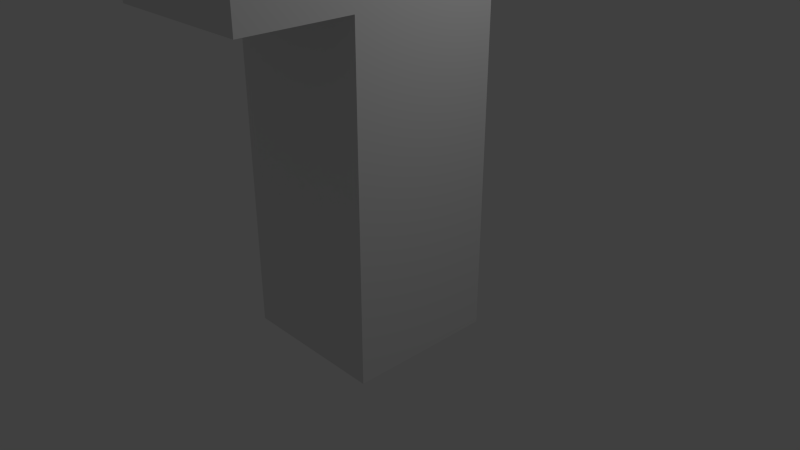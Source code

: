 # Source: animtest.blend  (saved by Blender 2.76.0; exported with 4.5.12 LTS)
import bpy
from mathutils import Matrix  # noqa: F401  (used for matrix-valued properties, if any)

bpy.ops.wm.read_factory_settings(use_empty=True)
scene = bpy.context.scene
scene.name = 'Scene'

# ---- collections
col_collection_1 = bpy.data.collections.new('Collection 1'); scene.collection.children.link(col_collection_1)
col_collection_3 = bpy.data.collections.new('Collection 3'); scene.collection.children.link(col_collection_3)

# ---- materials (node trees are filled in below, after node groups)
mat_material = bpy.data.materials.new('Material')
mat_material.alpha_threshold = 0.0
mat_material.use_transparent_shadow = False
mat_material.roughness = 0.5
mat_material.line_color = (0.0, 0.0, 0.0, 1.0)

# ---- material node trees

# ---- world
world_world = bpy.data.worlds.new('World'); scene.world = world_world
world_world.color = (0.05088, 0.05088, 0.05088)
world_world.use_sun_shadow = False
world_world.sun_shadow_jitter_overblur = 0.0
world_world.cycles.sampling_method = 'MANUAL'
world_world.cycles.sample_map_resolution = 256

# ---- cameras
cam_camera = bpy.data.cameras.new('Camera')
cam_camera.clip_end = 100.0
cam_camera.lens = 35.0
cam_camera.sensor_width = 32.0
cam_camera.sensor_height = 18.0
cam_camera.ortho_scale = 7.314
cam_camera.dof.focus_distance = 0.0
cam_camera.dof.aperture_fstop = 128.0

# ---- lights
light_lamp = bpy.data.lights.new('Lamp', 'POINT')
light_lamp.transmission_factor = 0.0
light_lamp.cutoff_distance = 30.0
light_lamp.energy = 100.0
light_lamp.shadow_buffer_clip_start = 1.001
light_lamp.shadow_soft_size = 0.1
light_lamp.shadow_maximum_resolution = 0.006
light_lamp.use_absolute_resolution = True
light_lamp.cycles.use_multiple_importance_sampling = False

# ---- meshes
me_cube = bpy.data.meshes.new('Cube')
me_cube.from_pydata([(1.0, 1.0, -1.0), (1.0, -1.0, -1.0), (-1.0, -1.0, -1.0), (-1.0, 1.0, -1.0), (1.0, 1.0, 1.0), (1.0, -1.0, 1.0), (-1.0, -1.0, 1.0), (-1.0, 1.0, 1.0), (1.0, 1.0, 3.394), (1.0, -1.0, 3.394), (-1.0, -1.0, 3.394), (-1.0, 1.0, 3.394), (1.0, 1.0, 3.96), (1.0, -1.0, 3.96), (-1.0, -1.0, 3.96), (-1.0, 1.0, 3.96), (1.0, 2.548, 3.394), (-1.0, 2.548, 3.394), (1.0, 2.548, 3.96), (-1.0, 2.548, 3.96), (1.0, -2.393, 3.394), (-1.0, -2.393, 3.394), (1.0, -2.393, 3.96), (-1.0, -2.393, 3.96), (1.0, 1.0, 5.379), (1.0, -1.0, 5.379), (-1.0, -1.0, 5.379), (-1.0, 1.0, 5.379)], [], [(0, 1, 2, 3), (6, 5, 9, 10), (0, 4, 5, 1), (1, 5, 6, 2), (2, 6, 7, 3), (4, 0, 3, 7), (11, 10, 14, 15), (5, 4, 8, 9), (7, 6, 10, 11), (4, 7, 11, 8), (12, 15, 27, 24), (15, 12, 18, 19), (14, 10, 21, 23), (9, 8, 12, 13), (16, 17, 19, 18), (12, 8, 16, 18), (8, 11, 17, 16), (11, 15, 19, 17), (21, 20, 22, 23), (13, 14, 23, 22), (9, 13, 22, 20), (10, 9, 20, 21), (24, 27, 26, 25), (14, 13, 25, 26), (13, 12, 24, 25), (15, 14, 26, 27)])
_ca = me_cube.color_attributes.new('Col', 'BYTE_COLOR', 'CORNER')
_ca.data.foreach_set('color', [1.0, 1.0, 1.0, 1.0, 1.0, 1.0, 1.0, 1.0, 1.0, 1.0, 1.0, 1.0, 1.0, 1.0, 1.0, 1.0, 1.0, 1.0, 1.0, 1.0, 1.0, 1.0, 1.0, 1.0, 1.0, 1.0, 1.0, 1.0, 1.0, 1.0, 1.0, 1.0, 1.0, 1.0, 1.0, 1.0, 1.0, 1.0, 1.0, 1.0, 1.0, 1.0, 1.0, 1.0, 1.0, 1.0, 1.0, 1.0, 1.0, 1.0, 1.0, 1.0, 1.0, 1.0, 1.0, 1.0, 1.0, 1.0, 1.0, 1.0, 1.0, 1.0, 1.0, 1.0, 1.0, 1.0, 1.0, 1.0, 1.0, 1.0, 1.0, 1.0, 1.0, 1.0, 1.0, 1.0, 1.0, 1.0, 1.0, 1.0, 1.0, 1.0, 1.0, 1.0, 1.0, 1.0, 1.0, 1.0, 1.0, 1.0, 1.0, 1.0, 1.0, 1.0, 1.0, 1.0, 1.0, 1.0, 1.0, 1.0, 1.0, 1.0, 1.0, 1.0, 1.0, 1.0, 1.0, 1.0, 1.0, 1.0, 1.0, 1.0, 1.0, 1.0, 1.0, 1.0, 1.0, 1.0, 1.0, 1.0, 1.0, 1.0, 1.0, 1.0, 1.0, 1.0, 1.0, 1.0, 1.0, 1.0, 1.0, 1.0, 1.0, 1.0, 1.0, 1.0, 1.0, 1.0, 1.0, 1.0, 1.0, 1.0, 1.0, 1.0, 1.0, 1.0, 1.0, 1.0, 1.0, 1.0, 1.0, 1.0, 1.0, 1.0, 1.0, 1.0, 1.0, 1.0, 1.0, 1.0, 1.0, 1.0, 1.0, 1.0, 1.0, 1.0, 1.0, 1.0, 1.0, 1.0, 1.0, 1.0, 1.0, 1.0, 1.0, 1.0, 1.0, 1.0, 1.0, 1.0, 1.0, 1.0, 1.0, 1.0, 1.0, 1.0, 1.0, 1.0, 1.0, 1.0, 1.0, 1.0, 1.0, 1.0, 1.0, 1.0, 1.0, 1.0, 1.0, 1.0, 1.0, 1.0, 1.0, 1.0, 1.0, 1.0, 1.0, 1.0, 1.0, 1.0, 1.0, 1.0, 1.0, 1.0, 1.0, 1.0, 1.0, 1.0, 1.0, 1.0, 1.0, 1.0, 1.0, 1.0, 1.0, 1.0, 1.0, 1.0, 1.0, 1.0, 1.0, 1.0, 1.0, 1.0, 1.0, 1.0, 1.0, 1.0, 1.0, 1.0, 1.0, 1.0, 1.0, 1.0, 1.0, 1.0, 1.0, 1.0, 1.0, 1.0, 1.0, 1.0, 1.0, 1.0, 1.0, 1.0, 1.0, 1.0, 1.0, 1.0, 1.0, 1.0, 1.0, 1.0, 1.0, 1.0, 1.0, 1.0, 1.0, 1.0, 1.0, 1.0, 1.0, 1.0, 1.0, 1.0, 1.0, 1.0, 1.0, 1.0, 1.0, 1.0, 1.0, 1.0, 1.0, 1.0, 1.0, 1.0, 1.0, 1.0, 1.0, 1.0, 1.0, 1.0, 1.0, 1.0, 1.0, 1.0, 1.0, 1.0, 1.0, 1.0, 1.0, 1.0, 1.0, 1.0, 1.0, 1.0, 1.0, 1.0, 1.0, 1.0, 1.0, 1.0, 1.0, 1.0, 1.0, 1.0, 1.0, 1.0, 1.0, 1.0, 1.0, 1.0, 1.0, 1.0, 1.0, 1.0, 1.0, 1.0, 1.0, 1.0, 1.0, 1.0, 1.0, 1.0, 1.0, 1.0, 1.0, 1.0, 1.0, 1.0, 1.0, 1.0, 1.0, 1.0, 1.0, 1.0, 1.0, 1.0, 1.0, 1.0, 1.0, 1.0, 1.0, 1.0, 1.0, 1.0, 1.0, 1.0, 1.0, 1.0, 1.0, 1.0, 1.0, 1.0, 1.0, 1.0, 1.0, 1.0, 1.0, 1.0, 1.0, 1.0, 1.0, 1.0, 1.0, 1.0, 1.0, 1.0, 1.0, 1.0, 1.0, 1.0, 1.0, 1.0, 1.0, 1.0, 1.0, 1.0, 1.0, 1.0, 1.0, 1.0, 1.0, 1.0, 1.0, 1.0, 1.0, 1.0, 1.0, 1.0, 1.0, 1.0, 1.0, 1.0, 1.0, 1.0, 1.0, 1.0, 1.0, 1.0, 1.0, 1.0, 1.0, 1.0])
me_cube.materials.append(mat_material)
me_cube.use_remesh_preserve_volume = False
me_cube.use_remesh_preserve_attributes = False
me_cube.use_mirror_vertex_groups = False
me_cube.update()
arm_armature_001 = bpy.data.armatures.new('Armature.001')  # bones are not reproduced

# ---- objects
ob_cube = bpy.data.objects.new('Cube', me_cube)
ob_lamp = bpy.data.objects.new('Lamp', light_lamp)
ob_camera = bpy.data.objects.new('Camera', cam_camera)
ob_armature = bpy.data.objects.new('Armature', arm_armature_001)

# ---- transforms, parenting, visibility, modifiers, constraints
ob_cube.parent = ob_armature
ob_cube.matrix_parent_inverse = Matrix(((1.0, 0.0, 0.0, -1.475), (0.0, 1.0, 0.0, -0.1127), (0.0, 0.0, 1.0, -2.586), (0.0, 0.0, 0.0, 1.0)))
ob_cube.location = (0.0, 0.0, 0.0)
ob_cube.lock_rotations_4d = False
ob_cube.empty_display_type = 'ARROWS'
ob_cube.lineart.crease_threshold = 0.0
_vg = ob_cube.vertex_groups.new(name='Body')
for _i, _w in zip([0, 1, 2, 3, 4, 5, 6, 7, 8, 9, 10, 11], [0.9891, 0.9872, 0.9832, 0.9858, 0.9327, 0.9199, 0.9085, 0.9186, 0.03142, 0.0176, 0.05788, 0.05185]): _vg.add([_i], _w, 'REPLACE')
_vg = ob_cube.vertex_groups.new(name='ShoulderR')
for _i, _w in zip([4, 7, 8, 9, 10, 11, 12, 13, 14, 15, 16, 17, 18, 19, 24, 25, 26, 27], [0.05522, 0.06454, 0.8676, 0.01095, 0.05339, 0.8308, 0.8391, 0.006587, 0.05025, 0.8036, 0.1543, 0.1644, 0.1611, 0.1534, 0.177, 0.008734, 0.02866, 0.183]): _vg.add([_i], _w, 'REPLACE')
_vg = ob_cube.vertex_groups.new(name='ArmR')
_vg = ob_cube.vertex_groups.new(name='HandR')
for _i, _w in zip([8, 11, 12, 15, 16, 17, 18, 19], [0.03201, 0.05248, 0.04621, 0.05958, 0.8276, 0.8117, 0.8181, 0.8225]): _vg.add([_i], _w, 'REPLACE')
_vg = ob_cube.vertex_groups.new(name='ShoulderL')
for _i, _w in zip([5, 6, 8, 9, 10, 11, 12, 13, 14, 15, 20, 21, 22, 23, 24, 25, 26, 27], [0.06766, 0.07177, 0.02559, 0.888, 0.8041, 0.03955, 0.01918, 0.8588, 0.7673, 0.02955, 0.1328, 0.2256, 0.1212, 0.2327, 0.01113, 0.1835, 0.1976, 0.01976]): _vg.add([_i], _w, 'REPLACE')
_vg = ob_cube.vertex_groups.new(name='ArmL')
_vg = ob_cube.vertex_groups.new(name='HandL')
for _i, _w in zip([9, 10, 13, 14, 20, 21, 22, 23], [0.02641, 0.06079, 0.04391, 0.07037, 0.854, 0.7348, 0.865, 0.7229]): _vg.add([_i], _w, 'REPLACE')
_vg = ob_cube.vertex_groups.new(name='Head')
for _i, _w in zip([12, 13, 14, 15, 24, 25, 26, 27], [0.06823, 0.05857, 0.0933, 0.08146, 0.7781, 0.7728, 0.739, 0.7629]): _vg.add([_i], _w, 'REPLACE')
_m = ob_cube.modifiers.new('Armature', 'ARMATURE')
_m.object = ob_armature
ob_lamp.location = (4.076, 1.005, 5.904)
ob_lamp.rotation_euler = (0.6503, 0.05522, 1.866)
ob_lamp.lock_rotations_4d = False
ob_lamp.empty_display_type = 'ARROWS'
ob_lamp.color = (0.0, 0.0, 0.0, 0.0)
ob_lamp.lineart.crease_threshold = 0.0
ob_camera.location = (7.481, -6.508, 5.344)
ob_camera.rotation_euler = (1.109, 0.0, 0.8149)
ob_camera.lock_rotations_4d = False
ob_camera.empty_display_type = 'ARROWS'
ob_camera.color = (0.0, 0.0, 0.0, 0.0)
ob_camera.display_type = 'WIRE'
ob_camera.lineart.crease_threshold = 0.0
ob_armature.location = (1.475, 0.1127, 2.586)
ob_armature.lineart.crease_threshold = 0.0

# ---- collection membership
col_collection_1.objects.link(ob_cube)
col_collection_1.objects.link(ob_lamp)
col_collection_1.objects.link(ob_camera)
col_collection_3.objects.link(ob_armature)

# ---- scene / render settings (as saved in the file)
scene.camera = ob_camera
scene.frame_start = 1; scene.frame_end = 250; scene.frame_set(0)
scene.render.engine = 'BLENDER_EEVEE_NEXT'
scene.render.resolution_percentage = 50
scene.render.dither_intensity = 0.0
scene.cycles.use_denoising = False
scene.cycles.samples = 10
scene.cycles.sampling_pattern = 'TABULATED_SOBOL'
scene.cycles.light_sampling_threshold = 0.0
scene.cycles.use_adaptive_sampling = False
scene.cycles.use_light_tree = False
scene.cycles.blur_glossy = 0.0
scene.cycles.pixel_filter_type = 'GAUSSIAN'
scene.cycles.sample_clamp_indirect = 0.0
scene.view_settings.view_transform = 'Standard'
bpy.context.view_layer.update()
